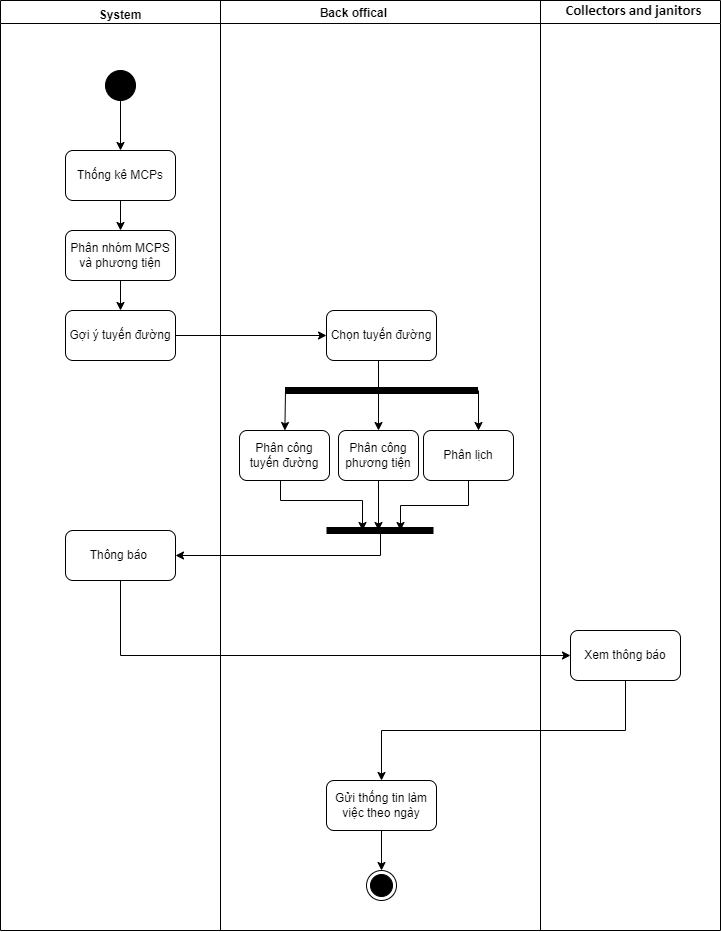

The diagram above was exported from draw.io. Its source (the exported page's mxGraphModel, read from the mxfile embedded in the PNG):
<mxGraphModel dx="1421" dy="794" grid="1" gridSize="10" guides="1" tooltips="1" connect="1" arrows="1" fold="1" page="1" pageScale="1" pageWidth="3300" pageHeight="4681" math="0" shadow="0">
  <root>
    <mxCell id="0" />
    <mxCell id="1" parent="0" />
    <mxCell id="y1GRhl8k8-Va8ZO-cWo8-1" value="Back offical    " style="swimlane;" parent="1" vertex="1">
      <mxGeometry x="220" y="70" width="720" height="930" as="geometry" />
    </mxCell>
    <mxCell id="y1GRhl8k8-Va8ZO-cWo8-6" value="&lt;b&gt;System&lt;/b&gt;" style="text;html=1;strokeColor=none;fillColor=none;align=center;verticalAlign=middle;whiteSpace=wrap;rounded=0;" parent="y1GRhl8k8-Va8ZO-cWo8-1" vertex="1">
      <mxGeometry x="90" width="60" height="30" as="geometry" />
    </mxCell>
    <mxCell id="y1GRhl8k8-Va8ZO-cWo8-7" value="&lt;span style=&quot;font-size: 11pt; line-height: 107%; font-family: Calibri, sans-serif; background: white;&quot;&gt;&lt;b&gt;Collectors and janitors&amp;nbsp;&lt;/b&gt;&lt;/span&gt;" style="text;html=1;strokeColor=none;fillColor=none;align=center;verticalAlign=middle;whiteSpace=wrap;rounded=0;" parent="y1GRhl8k8-Va8ZO-cWo8-1" vertex="1">
      <mxGeometry x="560" width="150" height="20" as="geometry" />
    </mxCell>
    <mxCell id="y1GRhl8k8-Va8ZO-cWo8-20" style="edgeStyle=orthogonalEdgeStyle;rounded=0;orthogonalLoop=1;jettySize=auto;html=1;exitX=0.5;exitY=1;exitDx=0;exitDy=0;" parent="y1GRhl8k8-Va8ZO-cWo8-1" source="y1GRhl8k8-Va8ZO-cWo8-10" target="y1GRhl8k8-Va8ZO-cWo8-19" edge="1">
      <mxGeometry relative="1" as="geometry" />
    </mxCell>
    <mxCell id="y1GRhl8k8-Va8ZO-cWo8-10" value="Thống kê MCPs" style="rounded=1;whiteSpace=wrap;html=1;" parent="y1GRhl8k8-Va8ZO-cWo8-1" vertex="1">
      <mxGeometry x="65" y="150" width="110" height="50" as="geometry" />
    </mxCell>
    <mxCell id="y1GRhl8k8-Va8ZO-cWo8-18" style="edgeStyle=orthogonalEdgeStyle;rounded=0;orthogonalLoop=1;jettySize=auto;html=1;exitX=0.5;exitY=1;exitDx=0;exitDy=0;entryX=0.5;entryY=0;entryDx=0;entryDy=0;" parent="y1GRhl8k8-Va8ZO-cWo8-1" source="y1GRhl8k8-Va8ZO-cWo8-16" target="y1GRhl8k8-Va8ZO-cWo8-10" edge="1">
      <mxGeometry relative="1" as="geometry" />
    </mxCell>
    <mxCell id="y1GRhl8k8-Va8ZO-cWo8-16" value="" style="ellipse;whiteSpace=wrap;html=1;aspect=fixed;fillColor=#000000;" parent="y1GRhl8k8-Va8ZO-cWo8-1" vertex="1">
      <mxGeometry x="105" y="70" width="30" height="30" as="geometry" />
    </mxCell>
    <mxCell id="y1GRhl8k8-Va8ZO-cWo8-23" style="edgeStyle=orthogonalEdgeStyle;rounded=0;orthogonalLoop=1;jettySize=auto;html=1;exitX=0.5;exitY=1;exitDx=0;exitDy=0;entryX=0.5;entryY=0;entryDx=0;entryDy=0;" parent="y1GRhl8k8-Va8ZO-cWo8-1" source="y1GRhl8k8-Va8ZO-cWo8-19" target="y1GRhl8k8-Va8ZO-cWo8-22" edge="1">
      <mxGeometry relative="1" as="geometry" />
    </mxCell>
    <mxCell id="y1GRhl8k8-Va8ZO-cWo8-19" value="Phân nhóm MCPS&lt;br&gt;và phương tiện" style="rounded=1;whiteSpace=wrap;html=1;" parent="y1GRhl8k8-Va8ZO-cWo8-1" vertex="1">
      <mxGeometry x="65" y="230" width="110" height="50" as="geometry" />
    </mxCell>
    <mxCell id="y1GRhl8k8-Va8ZO-cWo8-25" style="edgeStyle=orthogonalEdgeStyle;rounded=0;orthogonalLoop=1;jettySize=auto;html=1;exitX=1;exitY=0.5;exitDx=0;exitDy=0;entryX=0;entryY=0.5;entryDx=0;entryDy=0;" parent="y1GRhl8k8-Va8ZO-cWo8-1" source="y1GRhl8k8-Va8ZO-cWo8-22" target="y1GRhl8k8-Va8ZO-cWo8-24" edge="1">
      <mxGeometry relative="1" as="geometry" />
    </mxCell>
    <mxCell id="y1GRhl8k8-Va8ZO-cWo8-22" value="Gợi ý tuyến đường" style="rounded=1;whiteSpace=wrap;html=1;" parent="y1GRhl8k8-Va8ZO-cWo8-1" vertex="1">
      <mxGeometry x="65" y="310" width="110" height="50" as="geometry" />
    </mxCell>
    <mxCell id="y1GRhl8k8-Va8ZO-cWo8-24" value="Chọn tuyến đường" style="rounded=1;whiteSpace=wrap;html=1;" parent="y1GRhl8k8-Va8ZO-cWo8-1" vertex="1">
      <mxGeometry x="326" y="310" width="110" height="50" as="geometry" />
    </mxCell>
    <mxCell id="y1GRhl8k8-Va8ZO-cWo8-30" value="Phân công tuyến đường" style="rounded=1;whiteSpace=wrap;html=1;" parent="y1GRhl8k8-Va8ZO-cWo8-1" vertex="1">
      <mxGeometry x="239" y="430" width="90" height="50" as="geometry" />
    </mxCell>
    <mxCell id="y1GRhl8k8-Va8ZO-cWo8-31" value="Phân lịch" style="rounded=1;whiteSpace=wrap;html=1;" parent="y1GRhl8k8-Va8ZO-cWo8-1" vertex="1">
      <mxGeometry x="423" y="430" width="90" height="50" as="geometry" />
    </mxCell>
    <mxCell id="y1GRhl8k8-Va8ZO-cWo8-34" value="" style="endArrow=classic;html=1;rounded=0;strokeColor=#000000;strokeWidth=1;" parent="y1GRhl8k8-Va8ZO-cWo8-1" edge="1">
      <mxGeometry width="50" height="50" relative="1" as="geometry">
        <mxPoint x="478" y="390" as="sourcePoint" />
        <mxPoint x="478" y="430" as="targetPoint" />
      </mxGeometry>
    </mxCell>
    <mxCell id="y1GRhl8k8-Va8ZO-cWo8-38" value="Phân công phương tiện" style="rounded=1;whiteSpace=wrap;html=1;" parent="y1GRhl8k8-Va8ZO-cWo8-1" vertex="1">
      <mxGeometry x="338" y="430" width="80" height="50" as="geometry" />
    </mxCell>
    <mxCell id="y1GRhl8k8-Va8ZO-cWo8-40" value="" style="endArrow=none;html=1;rounded=0;strokeColor=#000000;strokeWidth=7;" parent="y1GRhl8k8-Va8ZO-cWo8-1" edge="1">
      <mxGeometry width="50" height="50" relative="1" as="geometry">
        <mxPoint x="326" y="530" as="sourcePoint" />
        <mxPoint x="433" y="530" as="targetPoint" />
      </mxGeometry>
    </mxCell>
    <mxCell id="y1GRhl8k8-Va8ZO-cWo8-44" value="Thông báo&amp;nbsp;" style="rounded=1;whiteSpace=wrap;html=1;" parent="y1GRhl8k8-Va8ZO-cWo8-1" vertex="1">
      <mxGeometry x="65" y="530" width="110" height="50" as="geometry" />
    </mxCell>
    <mxCell id="lS0P-vqR3VBpeMuP5Nze-3" style="edgeStyle=orthogonalEdgeStyle;rounded=0;orthogonalLoop=1;jettySize=auto;html=1;exitX=0.5;exitY=1;exitDx=0;exitDy=0;" parent="y1GRhl8k8-Va8ZO-cWo8-1" source="y1GRhl8k8-Va8ZO-cWo8-46" target="y1GRhl8k8-Va8ZO-cWo8-67" edge="1">
      <mxGeometry relative="1" as="geometry" />
    </mxCell>
    <mxCell id="y1GRhl8k8-Va8ZO-cWo8-46" value="Xem thông báo" style="rounded=1;whiteSpace=wrap;html=1;" parent="y1GRhl8k8-Va8ZO-cWo8-1" vertex="1">
      <mxGeometry x="570" y="630" width="110" height="50" as="geometry" />
    </mxCell>
    <mxCell id="y1GRhl8k8-Va8ZO-cWo8-47" value="" style="endArrow=classic;html=1;rounded=0;strokeColor=#000000;strokeWidth=1;exitX=0.5;exitY=1;exitDx=0;exitDy=0;entryX=0;entryY=0.5;entryDx=0;entryDy=0;" parent="y1GRhl8k8-Va8ZO-cWo8-1" source="y1GRhl8k8-Va8ZO-cWo8-44" target="y1GRhl8k8-Va8ZO-cWo8-46" edge="1">
      <mxGeometry width="50" height="50" relative="1" as="geometry">
        <mxPoint x="500" y="470" as="sourcePoint" />
        <mxPoint x="550" y="420" as="targetPoint" />
        <Array as="points">
          <mxPoint x="120" y="655" />
        </Array>
      </mxGeometry>
    </mxCell>
    <mxCell id="y1GRhl8k8-Va8ZO-cWo8-67" value="Gửi thống tin làm việc theo ngày" style="rounded=1;whiteSpace=wrap;html=1;" parent="y1GRhl8k8-Va8ZO-cWo8-1" vertex="1">
      <mxGeometry x="326" y="780" width="110" height="50" as="geometry" />
    </mxCell>
    <mxCell id="y1GRhl8k8-Va8ZO-cWo8-28" value="" style="endArrow=none;html=1;rounded=0;strokeColor=#000000;strokeWidth=7;" parent="y1GRhl8k8-Va8ZO-cWo8-1" edge="1">
      <mxGeometry width="50" height="50" relative="1" as="geometry">
        <mxPoint x="284.5" y="390" as="sourcePoint" />
        <mxPoint x="477.5" y="390" as="targetPoint" />
      </mxGeometry>
    </mxCell>
    <mxCell id="y1GRhl8k8-Va8ZO-cWo8-43" style="edgeStyle=orthogonalEdgeStyle;rounded=0;orthogonalLoop=1;jettySize=auto;html=1;exitX=0.5;exitY=1;exitDx=0;exitDy=0;strokeColor=#000000;strokeWidth=1;" parent="y1GRhl8k8-Va8ZO-cWo8-1" edge="1">
      <mxGeometry relative="1" as="geometry">
        <mxPoint x="362" y="530" as="targetPoint" />
        <mxPoint x="280" y="480" as="sourcePoint" />
        <Array as="points">
          <mxPoint x="280" y="500" />
          <mxPoint x="362" y="500" />
        </Array>
      </mxGeometry>
    </mxCell>
    <mxCell id="y1GRhl8k8-Va8ZO-cWo8-71" value="" style="ellipse;html=1;shape=endState;fillColor=#000000;strokeColor=#000000;" parent="y1GRhl8k8-Va8ZO-cWo8-1" vertex="1">
      <mxGeometry x="366" y="870" width="30" height="30" as="geometry" />
    </mxCell>
    <mxCell id="lS0P-vqR3VBpeMuP5Nze-4" style="edgeStyle=orthogonalEdgeStyle;rounded=0;orthogonalLoop=1;jettySize=auto;html=1;exitX=0.5;exitY=1;exitDx=0;exitDy=0;" parent="y1GRhl8k8-Va8ZO-cWo8-1" source="y1GRhl8k8-Va8ZO-cWo8-67" target="y1GRhl8k8-Va8ZO-cWo8-71" edge="1">
      <mxGeometry relative="1" as="geometry" />
    </mxCell>
    <mxCell id="y1GRhl8k8-Va8ZO-cWo8-2" value="" style="endArrow=none;html=1;rounded=0;" parent="1" edge="1">
      <mxGeometry width="50" height="50" relative="1" as="geometry">
        <mxPoint x="440" y="100" as="sourcePoint" />
        <mxPoint x="440" y="1000" as="targetPoint" />
        <Array as="points">
          <mxPoint x="440" y="70" />
        </Array>
      </mxGeometry>
    </mxCell>
    <mxCell id="y1GRhl8k8-Va8ZO-cWo8-5" value="" style="endArrow=none;html=1;rounded=0;entryX=0.75;entryY=0;entryDx=0;entryDy=0;exitX=0.75;exitY=1;exitDx=0;exitDy=0;" parent="1" source="y1GRhl8k8-Va8ZO-cWo8-1" target="y1GRhl8k8-Va8ZO-cWo8-1" edge="1">
      <mxGeometry width="50" height="50" relative="1" as="geometry">
        <mxPoint x="740" y="70" as="sourcePoint" />
        <mxPoint x="750" y="-230" as="targetPoint" />
      </mxGeometry>
    </mxCell>
    <mxCell id="y1GRhl8k8-Va8ZO-cWo8-29" value="" style="endArrow=classic;html=1;rounded=0;strokeColor=#000000;strokeWidth=1;" parent="1" edge="1" target="y1GRhl8k8-Va8ZO-cWo8-30">
      <mxGeometry width="50" height="50" relative="1" as="geometry">
        <mxPoint x="505" y="460" as="sourcePoint" />
        <mxPoint x="506" y="470" as="targetPoint" />
      </mxGeometry>
    </mxCell>
    <mxCell id="y1GRhl8k8-Va8ZO-cWo8-39" value="" style="endArrow=classic;html=1;rounded=0;strokeColor=#000000;strokeWidth=1;entryX=0.5;entryY=0;entryDx=0;entryDy=0;" parent="1" target="y1GRhl8k8-Va8ZO-cWo8-38" edge="1">
      <mxGeometry width="50" height="50" relative="1" as="geometry">
        <mxPoint x="598" y="430" as="sourcePoint" />
        <mxPoint x="515" y="480" as="targetPoint" />
      </mxGeometry>
    </mxCell>
    <mxCell id="y1GRhl8k8-Va8ZO-cWo8-42" style="edgeStyle=orthogonalEdgeStyle;rounded=0;orthogonalLoop=1;jettySize=auto;html=1;exitX=0.5;exitY=1;exitDx=0;exitDy=0;strokeColor=#000000;strokeWidth=1;" parent="1" source="y1GRhl8k8-Va8ZO-cWo8-38" edge="1">
      <mxGeometry relative="1" as="geometry">
        <mxPoint x="598" y="600" as="targetPoint" />
      </mxGeometry>
    </mxCell>
    <mxCell id="y1GRhl8k8-Va8ZO-cWo8-45" value="" style="endArrow=classic;html=1;rounded=0;strokeColor=#000000;strokeWidth=1;entryX=1;entryY=0.5;entryDx=0;entryDy=0;" parent="1" target="y1GRhl8k8-Va8ZO-cWo8-44" edge="1">
      <mxGeometry width="50" height="50" relative="1" as="geometry">
        <mxPoint x="600" y="600" as="sourcePoint" />
        <mxPoint x="750" y="460" as="targetPoint" />
        <Array as="points">
          <mxPoint x="600" y="625" />
        </Array>
      </mxGeometry>
    </mxCell>
    <mxCell id="AKkEjkrVLbDyMcNTkS0v-1" style="edgeStyle=orthogonalEdgeStyle;rounded=0;orthogonalLoop=1;jettySize=auto;html=1;exitX=0.5;exitY=1;exitDx=0;exitDy=0;" edge="1" parent="1" source="y1GRhl8k8-Va8ZO-cWo8-31">
      <mxGeometry relative="1" as="geometry">
        <mxPoint x="620" y="600" as="targetPoint" />
      </mxGeometry>
    </mxCell>
  </root>
</mxGraphModel>